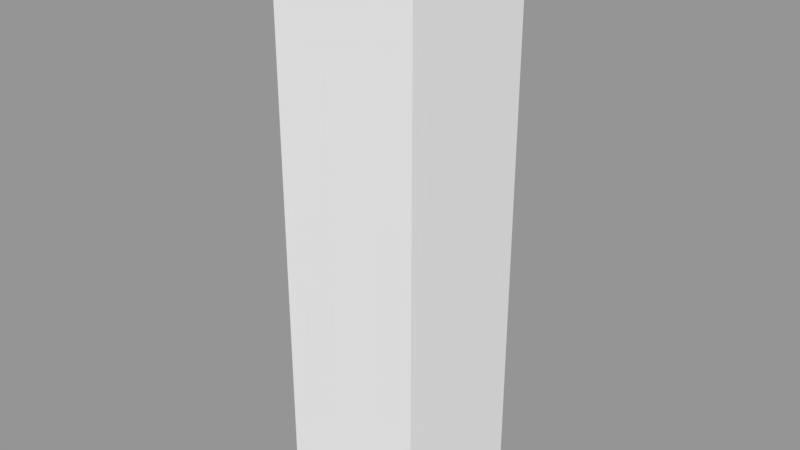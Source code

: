 # Source: 12vert.blend  (saved by Blender 2.78.0; exported with 4.5.12 LTS)
import bpy
from mathutils import Matrix  # noqa: F401  (used for matrix-valued properties, if any)

bpy.ops.wm.read_factory_settings(use_empty=True)
scene = bpy.context.scene
scene.name = 'Scene'

# ---- collections
col_collection_1 = bpy.data.collections.new('Collection 1'); scene.collection.children.link(col_collection_1)

# ---- materials (node trees are filled in below, after node groups)
mat_material_001 = bpy.data.materials.new('Material.001')
mat_material_001.alpha_threshold = 0.0
mat_material_001.use_transparent_shadow = False
mat_material_001.roughness = 0.5

# ---- material node trees

# ---- meshes
me_12vert = bpy.data.meshes.new('12Vert')
me_12vert.from_pydata([(-0.5, -0.5, 3.0), (-0.5, -0.5, 4.0), (-0.5, 0.5, 3.0), (-0.5, 0.5, 4.0), (0.5, -0.5, 3.0), (0.5, -0.5, 4.0), (0.5, 0.5, 3.0), (0.5, 0.5, 4.0), (-0.5, -0.5, 2.384e-07), (-0.5, 0.5, 2.384e-07), (0.5, -0.5, 2.384e-07), (0.5, 0.5, 2.384e-07)], [], [(0, 1, 3, 2), (2, 3, 7, 6), (6, 7, 5, 4), (4, 5, 1, 0), (7, 3, 1, 5), (8, 0, 2, 9), (9, 2, 6, 11), (11, 6, 4, 10), (10, 4, 0, 8), (9, 11, 10, 8)])
_uv = me_12vert.uv_layers.new(name='UVMap')
_uv.uv.foreach_set('vector', [0.05, 0.2692, 0.05, 0.03846, 0.15, 0.03846, 0.15, 0.2692, 0.45, 0.2692, 0.45, 0.03846, 0.55, 0.03846, 0.55, 0.2692, 0.75, 0.7308, 0.75, 0.9615, 0.65, 0.9615, 0.65, 0.7308, 0.25, 0.2692, 0.25, 0.03846, 0.35, 0.03846, 0.35, 0.2692, 0.95, 0.03846, 0.95, 0.1154, 0.85, 0.1154, 0.85, 0.03846, 0.05, 0.9615, 0.05, 0.2692, 0.15, 0.2692, 0.15, 0.9615, 0.45, 0.9615, 0.45, 0.2692, 0.55, 0.2692, 0.55, 0.9615, 0.75, 0.03846, 0.75, 0.7308, 0.65, 0.7308, 0.65, 0.03846, 0.25, 0.9615, 0.25, 0.2692, 0.35, 0.2692, 0.35, 0.9615, 0.95, 0.2692, 0.85, 0.2692, 0.85, 0.1923, 0.95, 0.1923])
me_12vert.materials.append(mat_material_001)
me_12vert.use_remesh_preserve_volume = False
me_12vert.use_remesh_preserve_attributes = False
me_12vert.use_mirror_vertex_groups = False
me_12vert.update()
arm_armature = bpy.data.armatures.new('Armature')  # bones are not reproduced

# ---- objects
ob_armature = bpy.data.objects.new('Armature', arm_armature)
ob_12vert = bpy.data.objects.new('12Vert', me_12vert)

# ---- transforms, parenting, visibility, modifiers, constraints
ob_armature.location = (0.0, 0.0, 0.0)
ob_armature.lineart.crease_threshold = 0.0
ob_12vert.parent = ob_armature
ob_12vert.location = (0.0, 0.0, 0.0)
ob_12vert.lineart.crease_threshold = 0.0
_vg = ob_12vert.vertex_groups.new(name='Bone')
for _i, _w in zip([8, 9, 10, 11], [0.9727, 0.9698, 0.9698, 0.9727]): _vg.add([_i], _w, 'REPLACE')
_vg = ob_12vert.vertex_groups.new(name='Bone.001')
_vg = ob_12vert.vertex_groups.new(name='Bone.002')
for _i, _w in zip([0, 1, 2, 3, 4, 5, 6, 7], [0.4827, 0.08708, 0.4826, 0.07981, 0.4826, 0.07981, 0.4827, 0.08708]): _vg.add([_i], _w, 'REPLACE')
_vg = ob_12vert.vertex_groups.new(name='Bone.003')
for _i, _w in zip([0, 1, 2, 3, 4, 5, 6, 7], [0.5075, 0.9112, 0.5077, 0.9186, 0.5077, 0.9186, 0.5075, 0.9112]): _vg.add([_i], _w, 'REPLACE')
_m = ob_12vert.modifiers.new('Armature', 'ARMATURE')
_m.object = ob_armature

# ---- collection membership
col_collection_1.objects.link(ob_armature)
col_collection_1.objects.link(ob_12vert)

# ---- scene / render settings (as saved in the file)
scene.frame_start = 1; scene.frame_end = 250; scene.frame_set(0)
scene.render.engine = 'BLENDER_EEVEE_NEXT'
scene.render.resolution_percentage = 50
scene.render.dither_intensity = 0.0
scene.cycles.use_denoising = False
scene.cycles.samples = 128
scene.cycles.sampling_pattern = 'TABULATED_SOBOL'
scene.cycles.light_sampling_threshold = 0.0
scene.cycles.use_adaptive_sampling = False
scene.cycles.use_light_tree = False
scene.cycles.blur_glossy = 0.0
scene.cycles.sample_clamp_indirect = 0.0
scene.view_settings.view_transform = 'Standard'
bpy.context.view_layer.update()

# ---- added for rendering (the .blend has no active camera and no usable light): camera, sun + grey world if the file has none
cam_auto = bpy.data.cameras.new('AutoCamera')
cam_auto.lens = 50.0
cam_auto.sensor_width = 36.0
cam_auto.clip_end = 1000.0
ob_auto_camera = bpy.data.objects.new('AutoCamera', cam_auto)
scene.collection.objects.link(ob_auto_camera)
ob_auto_camera.location = (3.9254, -4.71047, 5.14032)
ob_auto_camera.rotation_euler = (1.09748, -7.21219e-08, 0.694738)
scene.camera = ob_auto_camera
light_auto_sun = bpy.data.lights.new('AutoSun', 'SUN')
light_auto_sun.energy = 3.0
light_auto_sun.angle = 0.0523599
ob_auto_sun = bpy.data.objects.new('AutoSun', light_auto_sun)
scene.collection.objects.link(ob_auto_sun)
ob_auto_sun.rotation_euler = (0.872665, 0.174533, 0.523599)
if scene.world is None:
    world_auto = bpy.data.worlds.new('AutoWorld')
    world_auto.color = (0.3, 0.3, 0.3)
    scene.world = world_auto
bpy.context.view_layer.update()
